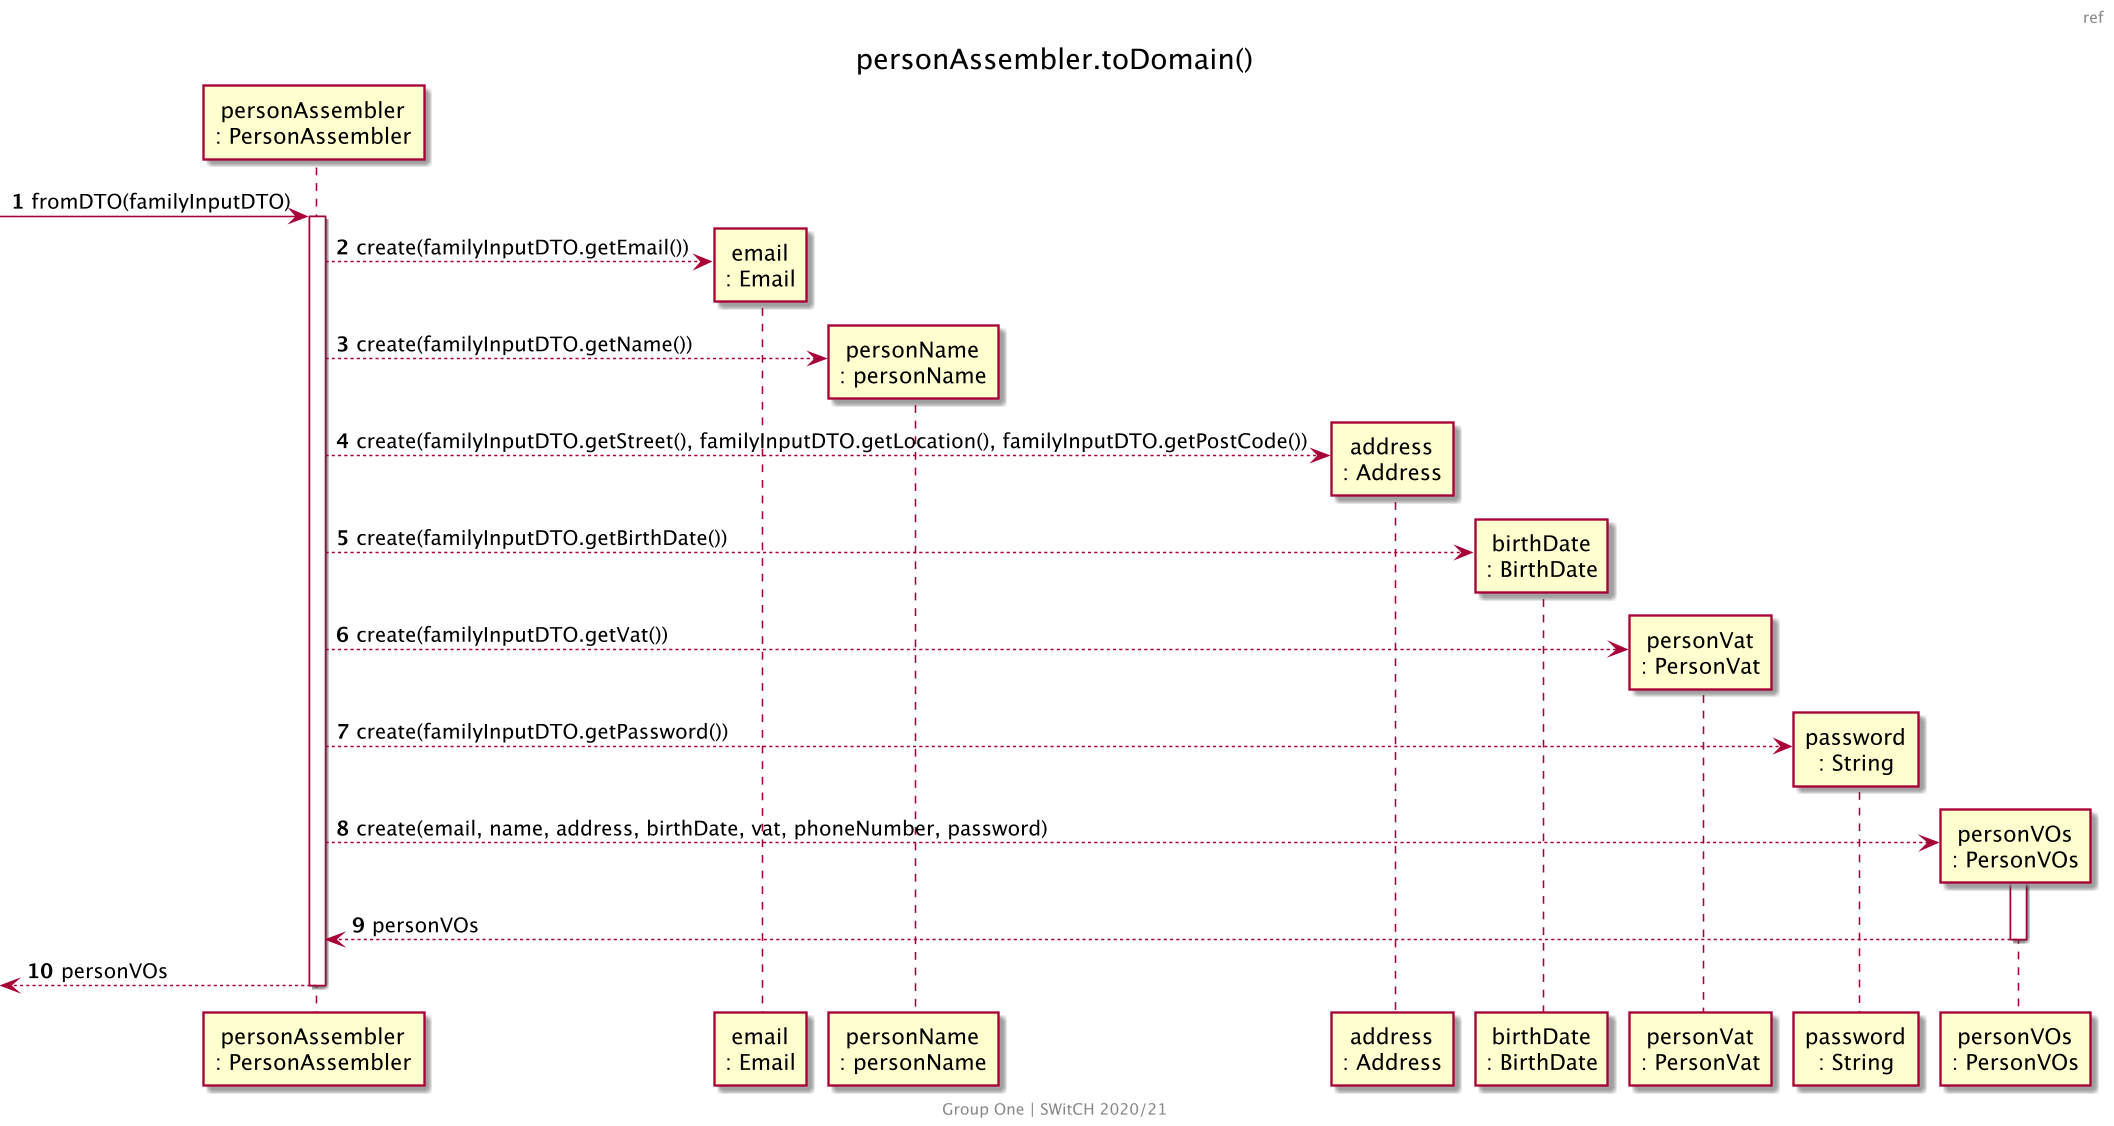

The diagram above was rendered by PlantUML. Its source (embedded in the PNG):
@startuml
skinparam backgroundColor transparent
skinparam Dpi 150
center footer
    Group One | SWitCH 2020/21
end footer
header ref
title personAssembler.toDomain()
autonumber
participant "personAssembler\n: PersonAssembler" as PA
participant "email\n: Email" as E
participant "personName\n: personName" as PN
participant "address\n: Address" as A
participant "birthDate\n: BirthDate" as BD
participant "personVat\n: PersonVat" as VAT
participant "password\n: String" as pass
participant "personVOs\n: PersonVOs" as VOs

[-> PA : fromDTO(familyInputDTO)
activate PA
PA --> E**: create(familyInputDTO.getEmail())
PA --> PN**: create(familyInputDTO.getName())
PA --> A**: create(familyInputDTO.getStreet(), familyInputDTO.getLocation(), familyInputDTO.getPostCode())
PA --> BD**: create(familyInputDTO.getBirthDate())
PA --> VAT**: create(familyInputDTO.getVat())
PA --> pass**: create(familyInputDTO.getPassword())

PA --> VOs**: create(email, name, address, birthDate, vat, phoneNumber, password)
activate VOs
VOs --> PA : personVOs
deactivate VOs
[<-- PA : personVOs 
deactivate PA
@enduml